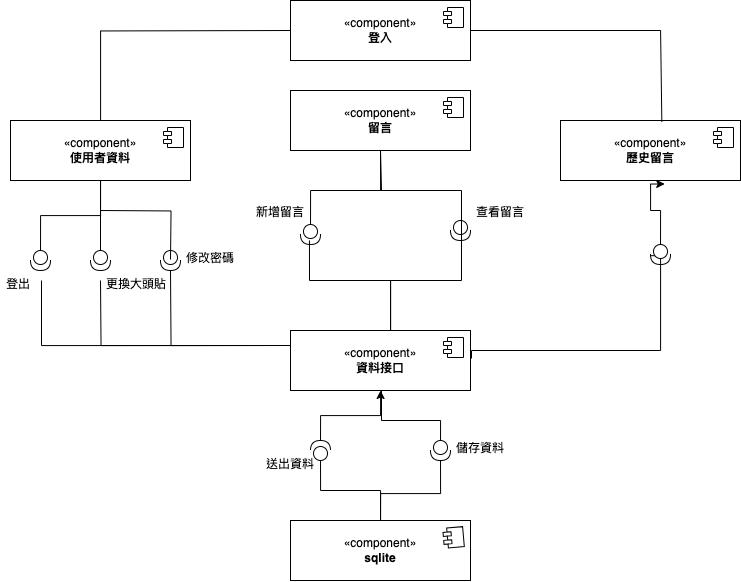

The diagram above was exported from draw.io. Its source (the exported page's mxGraphModel, read from the mxfile embedded in the PNG):
<mxGraphModel dx="1111" dy="2138" grid="1" gridSize="10" guides="1" tooltips="1" connect="1" arrows="1" fold="1" page="1" pageScale="1" pageWidth="827" pageHeight="1169" math="0" shadow="0">
  <root>
    <mxCell id="0" />
    <mxCell id="1" parent="0" />
    <mxCell id="2" value="«component»&lt;br&gt;&lt;b&gt;sqlite&lt;/b&gt;" style="html=1;dropTarget=0;whiteSpace=wrap;" vertex="1" parent="1">
      <mxGeometry x="310" y="490" width="180" height="60" as="geometry" />
    </mxCell>
    <mxCell id="3" value="" style="shape=module;jettyWidth=8;jettyHeight=4;rotation=-5;" vertex="1" parent="2">
      <mxGeometry x="1" width="20" height="20" relative="1" as="geometry">
        <mxPoint x="-27" y="7" as="offset" />
      </mxGeometry>
    </mxCell>
    <mxCell id="4" value="«component»&lt;br&gt;&lt;b&gt;資料接口&lt;/b&gt;" style="html=1;dropTarget=0;whiteSpace=wrap;" vertex="1" parent="1">
      <mxGeometry x="310" y="300" width="180" height="60" as="geometry" />
    </mxCell>
    <mxCell id="5" value="" style="shape=module;jettyWidth=8;jettyHeight=4;" vertex="1" parent="4">
      <mxGeometry x="1" width="20" height="20" relative="1" as="geometry">
        <mxPoint x="-27" y="7" as="offset" />
      </mxGeometry>
    </mxCell>
    <mxCell id="6" value="" style="edgeStyle=orthogonalEdgeStyle;rounded=0;orthogonalLoop=1;jettySize=auto;html=1;endArrow=none;endFill=0;" edge="1" source="8" target="2" parent="1">
      <mxGeometry relative="1" as="geometry" />
    </mxCell>
    <mxCell id="7" value="" style="edgeStyle=orthogonalEdgeStyle;rounded=0;orthogonalLoop=1;jettySize=auto;html=1;" edge="1" source="8" target="4" parent="1">
      <mxGeometry relative="1" as="geometry" />
    </mxCell>
    <mxCell id="8" value="" style="shape=providedRequiredInterface;html=1;verticalLabelPosition=bottom;sketch=0;rotation=-90;" vertex="1" parent="1">
      <mxGeometry x="330" y="410" width="20" height="20" as="geometry" />
    </mxCell>
    <mxCell id="9" value="送出資料" style="text;strokeColor=none;fillColor=none;align=left;verticalAlign=top;spacingLeft=4;spacingRight=4;overflow=hidden;rotatable=0;points=[[0,0.5],[1,0.5]];portConstraint=eastwest;whiteSpace=wrap;html=1;" vertex="1" parent="1">
      <mxGeometry x="280" y="420" width="100" height="26" as="geometry" />
    </mxCell>
    <mxCell id="10" value="" style="edgeStyle=orthogonalEdgeStyle;rounded=0;orthogonalLoop=1;jettySize=auto;html=1;endArrow=none;endFill=0;" edge="1" source="12" parent="1">
      <mxGeometry relative="1" as="geometry">
        <mxPoint x="400" y="360" as="targetPoint" />
        <Array as="points">
          <mxPoint x="460" y="390" />
          <mxPoint x="401" y="390" />
          <mxPoint x="401" y="360" />
        </Array>
      </mxGeometry>
    </mxCell>
    <mxCell id="11" value="" style="edgeStyle=orthogonalEdgeStyle;rounded=0;orthogonalLoop=1;jettySize=auto;html=1;endArrow=none;endFill=0;entryX=0.5;entryY=0;entryDx=0;entryDy=0;" edge="1" source="12" target="2" parent="1">
      <mxGeometry relative="1" as="geometry">
        <mxPoint x="410" y="500" as="targetPoint" />
        <Array as="points">
          <mxPoint x="460" y="463" />
          <mxPoint x="400" y="463" />
        </Array>
      </mxGeometry>
    </mxCell>
    <mxCell id="12" value="" style="shape=providedRequiredInterface;html=1;verticalLabelPosition=bottom;sketch=0;rotation=90;" vertex="1" parent="1">
      <mxGeometry x="450" y="410" width="20" height="20" as="geometry" />
    </mxCell>
    <mxCell id="13" value="儲存資料" style="text;strokeColor=none;fillColor=none;align=left;verticalAlign=top;spacingLeft=4;spacingRight=4;overflow=hidden;rotatable=0;points=[[0,0.5],[1,0.5]];portConstraint=eastwest;whiteSpace=wrap;html=1;" vertex="1" parent="1">
      <mxGeometry x="470" y="404" width="100" height="26" as="geometry" />
    </mxCell>
    <mxCell id="14" value="«component»&lt;br&gt;&lt;b&gt;登入&lt;/b&gt;" style="html=1;dropTarget=0;whiteSpace=wrap;" vertex="1" parent="1">
      <mxGeometry x="310" y="-30" width="180" height="60" as="geometry" />
    </mxCell>
    <mxCell id="15" value="" style="shape=module;jettyWidth=8;jettyHeight=4;" vertex="1" parent="14">
      <mxGeometry x="1" width="20" height="20" relative="1" as="geometry">
        <mxPoint x="-27" y="7" as="offset" />
      </mxGeometry>
    </mxCell>
    <mxCell id="16" value="«component»&lt;br&gt;&lt;b&gt;使用者資料&lt;/b&gt;" style="html=1;dropTarget=0;whiteSpace=wrap;" vertex="1" parent="1">
      <mxGeometry x="30" y="90" width="180" height="60" as="geometry" />
    </mxCell>
    <mxCell id="17" value="" style="shape=module;jettyWidth=8;jettyHeight=4;" vertex="1" parent="16">
      <mxGeometry x="1" width="20" height="20" relative="1" as="geometry">
        <mxPoint x="-27" y="7" as="offset" />
      </mxGeometry>
    </mxCell>
    <mxCell id="18" value="" style="edgeStyle=orthogonalEdgeStyle;rounded=0;orthogonalLoop=1;jettySize=auto;html=1;endArrow=none;endFill=0;" edge="1" source="19" target="16" parent="1">
      <mxGeometry relative="1" as="geometry" />
    </mxCell>
    <mxCell id="19" value="" style="shape=providedRequiredInterface;html=1;verticalLabelPosition=bottom;sketch=0;rotation=90;" vertex="1" parent="1">
      <mxGeometry x="50" y="220" width="20" height="20" as="geometry" />
    </mxCell>
    <mxCell id="20" value="" style="edgeStyle=orthogonalEdgeStyle;rounded=0;orthogonalLoop=1;jettySize=auto;html=1;endArrow=none;endFill=0;" edge="1" source="21" target="16" parent="1">
      <mxGeometry relative="1" as="geometry" />
    </mxCell>
    <mxCell id="21" value="" style="shape=providedRequiredInterface;html=1;verticalLabelPosition=bottom;sketch=0;rotation=90;" vertex="1" parent="1">
      <mxGeometry x="110" y="220" width="20" height="20" as="geometry" />
    </mxCell>
    <mxCell id="22" value="" style="shape=providedRequiredInterface;html=1;verticalLabelPosition=bottom;sketch=0;rotation=90;" vertex="1" parent="1">
      <mxGeometry x="180" y="220" width="20" height="20" as="geometry" />
    </mxCell>
    <mxCell id="23" value="" style="edgeStyle=orthogonalEdgeStyle;rounded=0;orthogonalLoop=1;jettySize=auto;html=1;endArrow=none;endFill=0;" edge="1" parent="1">
      <mxGeometry relative="1" as="geometry">
        <mxPoint x="120" y="180" as="sourcePoint" />
        <mxPoint x="190" y="229" as="targetPoint" />
      </mxGeometry>
    </mxCell>
    <mxCell id="24" value="" style="edgeStyle=orthogonalEdgeStyle;rounded=0;orthogonalLoop=1;jettySize=auto;html=1;endArrow=none;endFill=0;exitX=0;exitY=0.25;exitDx=0;exitDy=0;" edge="1" source="4" parent="1">
      <mxGeometry relative="1" as="geometry">
        <mxPoint x="260" y="289" as="sourcePoint" />
        <mxPoint x="190" y="240" as="targetPoint" />
      </mxGeometry>
    </mxCell>
    <mxCell id="25" value="修改密碼" style="text;strokeColor=none;fillColor=none;align=left;verticalAlign=top;spacingLeft=4;spacingRight=4;overflow=hidden;rotatable=0;points=[[0,0.5],[1,0.5]];portConstraint=eastwest;whiteSpace=wrap;html=1;" vertex="1" parent="1">
      <mxGeometry x="200" y="214" width="100" height="26" as="geometry" />
    </mxCell>
    <mxCell id="26" value="登出" style="text;strokeColor=none;fillColor=none;align=left;verticalAlign=top;spacingLeft=4;spacingRight=4;overflow=hidden;rotatable=0;points=[[0,0.5],[1,0.5]];portConstraint=eastwest;whiteSpace=wrap;html=1;" vertex="1" parent="1">
      <mxGeometry x="20" y="240" width="100" height="26" as="geometry" />
    </mxCell>
    <mxCell id="27" value="更換大頭貼" style="text;strokeColor=none;fillColor=none;align=left;verticalAlign=top;spacingLeft=4;spacingRight=4;overflow=hidden;rotatable=0;points=[[0,0.5],[1,0.5]];portConstraint=eastwest;whiteSpace=wrap;html=1;" vertex="1" parent="1">
      <mxGeometry x="120" y="240" width="100" height="26" as="geometry" />
    </mxCell>
    <mxCell id="28" value="" style="edgeStyle=orthogonalEdgeStyle;rounded=0;orthogonalLoop=1;jettySize=auto;html=1;endArrow=none;endFill=0;exitX=0;exitY=0.25;exitDx=0;exitDy=0;" edge="1" source="4" parent="1">
      <mxGeometry relative="1" as="geometry">
        <mxPoint x="200" y="320" as="sourcePoint" />
        <mxPoint x="120" y="250" as="targetPoint" />
      </mxGeometry>
    </mxCell>
    <mxCell id="29" value="" style="edgeStyle=orthogonalEdgeStyle;rounded=0;orthogonalLoop=1;jettySize=auto;html=1;endArrow=none;endFill=0;exitX=0;exitY=0.25;exitDx=0;exitDy=0;" edge="1" parent="1">
      <mxGeometry relative="1" as="geometry">
        <mxPoint x="250" y="315" as="sourcePoint" />
        <mxPoint x="60" y="250" as="targetPoint" />
        <Array as="points">
          <mxPoint x="61" y="315" />
          <mxPoint x="61" y="250" />
        </Array>
      </mxGeometry>
    </mxCell>
    <mxCell id="30" value="«component»&lt;br&gt;&lt;b&gt;留言&lt;/b&gt;" style="html=1;dropTarget=0;whiteSpace=wrap;" vertex="1" parent="1">
      <mxGeometry x="310" y="60" width="180" height="60" as="geometry" />
    </mxCell>
    <mxCell id="31" value="" style="shape=module;jettyWidth=8;jettyHeight=4;" vertex="1" parent="30">
      <mxGeometry x="1" width="20" height="20" relative="1" as="geometry">
        <mxPoint x="-27" y="7" as="offset" />
      </mxGeometry>
    </mxCell>
    <mxCell id="32" value="" style="shape=providedRequiredInterface;html=1;verticalLabelPosition=bottom;sketch=0;rotation=90;" vertex="1" parent="1">
      <mxGeometry x="470" y="190" width="20" height="20" as="geometry" />
    </mxCell>
    <mxCell id="33" value="" style="edgeStyle=orthogonalEdgeStyle;rounded=0;orthogonalLoop=1;jettySize=auto;html=1;endArrow=none;endFill=0;exitX=0.5;exitY=0;exitDx=0;exitDy=0;" edge="1" source="4" parent="1">
      <mxGeometry relative="1" as="geometry">
        <mxPoint x="410" y="280" as="sourcePoint" />
        <mxPoint x="480" y="210" as="targetPoint" />
        <Array as="points">
          <mxPoint x="410" y="300" />
          <mxPoint x="410" y="250" />
          <mxPoint x="481" y="250" />
          <mxPoint x="481" y="210" />
        </Array>
      </mxGeometry>
    </mxCell>
    <mxCell id="34" value="" style="edgeStyle=orthogonalEdgeStyle;rounded=0;orthogonalLoop=1;jettySize=auto;html=1;endArrow=none;endFill=0;exitX=0.5;exitY=0;exitDx=0;exitDy=0;" edge="1" target="35" parent="1">
      <mxGeometry relative="1" as="geometry">
        <mxPoint x="400" y="120" as="sourcePoint" />
        <mxPoint x="320" y="210" as="targetPoint" />
        <Array as="points">
          <mxPoint x="401" y="120" />
          <mxPoint x="401" y="160" />
        </Array>
      </mxGeometry>
    </mxCell>
    <mxCell id="35" value="" style="shape=providedRequiredInterface;html=1;verticalLabelPosition=bottom;sketch=0;rotation=90;" vertex="1" parent="1">
      <mxGeometry x="320" y="194" width="20" height="20" as="geometry" />
    </mxCell>
    <mxCell id="36" value="" style="edgeStyle=orthogonalEdgeStyle;rounded=0;orthogonalLoop=1;jettySize=auto;html=1;endArrow=none;endFill=0;" edge="1" parent="1">
      <mxGeometry relative="1" as="geometry">
        <mxPoint x="329" y="300" as="sourcePoint" />
        <mxPoint x="328.95" y="210" as="targetPoint" />
        <Array as="points">
          <mxPoint x="410" y="300" />
          <mxPoint x="410" y="250" />
          <mxPoint x="329" y="250" />
        </Array>
      </mxGeometry>
    </mxCell>
    <mxCell id="37" value="" style="edgeStyle=orthogonalEdgeStyle;rounded=0;orthogonalLoop=1;jettySize=auto;html=1;endArrow=none;endFill=0;" edge="1" parent="1">
      <mxGeometry relative="1" as="geometry">
        <mxPoint x="481" y="210" as="sourcePoint" />
        <mxPoint x="400" y="120" as="targetPoint" />
        <Array as="points">
          <mxPoint x="481.05" y="210" />
          <mxPoint x="481.05" y="160" />
          <mxPoint x="400.05" y="160" />
        </Array>
      </mxGeometry>
    </mxCell>
    <mxCell id="38" value="新增留言" style="text;strokeColor=none;fillColor=none;align=left;verticalAlign=top;spacingLeft=4;spacingRight=4;overflow=hidden;rotatable=0;points=[[0,0.5],[1,0.5]];portConstraint=eastwest;whiteSpace=wrap;html=1;" vertex="1" parent="1">
      <mxGeometry x="270" y="168" width="100" height="26" as="geometry" />
    </mxCell>
    <mxCell id="39" value="查看留言" style="text;strokeColor=none;fillColor=none;align=left;verticalAlign=top;spacingLeft=4;spacingRight=4;overflow=hidden;rotatable=0;points=[[0,0.5],[1,0.5]];portConstraint=eastwest;whiteSpace=wrap;html=1;" vertex="1" parent="1">
      <mxGeometry x="490" y="168" width="100" height="26" as="geometry" />
    </mxCell>
    <mxCell id="40" value="" style="edgeStyle=orthogonalEdgeStyle;rounded=0;orthogonalLoop=1;jettySize=auto;html=1;endArrow=none;endFill=0;exitX=0;exitY=0.25;exitDx=0;exitDy=0;" edge="1" target="16" parent="1">
      <mxGeometry relative="1" as="geometry">
        <mxPoint x="310" as="sourcePoint" />
        <mxPoint x="120" y="-65" as="targetPoint" />
      </mxGeometry>
    </mxCell>
    <mxCell id="41" value="«component»&lt;br&gt;&lt;b&gt;歷史留言&lt;/b&gt;" style="html=1;dropTarget=0;whiteSpace=wrap;" vertex="1" parent="1">
      <mxGeometry x="580" y="90" width="180" height="60" as="geometry" />
    </mxCell>
    <mxCell id="42" value="" style="shape=module;jettyWidth=8;jettyHeight=4;" vertex="1" parent="41">
      <mxGeometry x="1" width="20" height="20" relative="1" as="geometry">
        <mxPoint x="-27" y="7" as="offset" />
      </mxGeometry>
    </mxCell>
    <mxCell id="43" value="" style="edgeStyle=orthogonalEdgeStyle;rounded=0;orthogonalLoop=1;jettySize=auto;html=1;endArrow=none;endFill=0;exitX=0.563;exitY=0.025;exitDx=0;exitDy=0;exitPerimeter=0;" edge="1" source="41" parent="1">
      <mxGeometry relative="1" as="geometry">
        <mxPoint x="680" y="-90" as="sourcePoint" />
        <mxPoint x="490" as="targetPoint" />
        <Array as="points">
          <mxPoint x="680" y="91" />
          <mxPoint x="680" />
        </Array>
      </mxGeometry>
    </mxCell>
    <mxCell id="44" value="" style="edgeStyle=orthogonalEdgeStyle;rounded=0;orthogonalLoop=1;jettySize=auto;html=1;endArrow=none;endFill=0;exitX=0.558;exitY=1.008;exitDx=0;exitDy=0;exitPerimeter=0;" edge="1" source="46" parent="1">
      <mxGeometry relative="1" as="geometry">
        <mxPoint x="681" y="420" as="sourcePoint" />
        <mxPoint x="490" y="328" as="targetPoint" />
        <Array as="points">
          <mxPoint x="680" y="225" />
          <mxPoint x="680" y="320" />
          <mxPoint x="491" y="320" />
          <mxPoint x="491" y="328" />
        </Array>
      </mxGeometry>
    </mxCell>
    <mxCell id="45" value="" style="edgeStyle=orthogonalEdgeStyle;rounded=0;orthogonalLoop=1;jettySize=auto;html=1;entryX=0.579;entryY=1.058;entryDx=0;entryDy=0;entryPerimeter=0;" edge="1" source="46" target="41" parent="1">
      <mxGeometry relative="1" as="geometry">
        <Array as="points">
          <mxPoint x="680" y="180" />
          <mxPoint x="670" y="180" />
          <mxPoint x="670" y="154" />
        </Array>
      </mxGeometry>
    </mxCell>
    <mxCell id="46" value="" style="shape=providedRequiredInterface;html=1;verticalLabelPosition=bottom;sketch=0;rotation=90;" vertex="1" parent="1">
      <mxGeometry x="670" y="214" width="20" height="20" as="geometry" />
    </mxCell>
  </root>
</mxGraphModel>